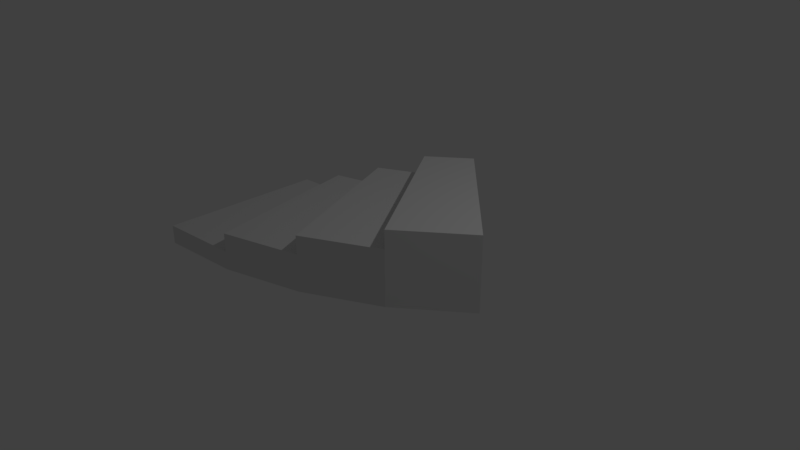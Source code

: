 # Source: esaclier2.blend  (saved by Blender 2.78.0; exported with 4.5.12 LTS)
import bpy
from mathutils import Matrix  # noqa: F401  (used for matrix-valued properties, if any)

bpy.ops.wm.read_factory_settings(use_empty=True)
scene = bpy.context.scene
scene.name = 'Scene'

# ---- collections
col_collection_1 = bpy.data.collections.new('Collection 1'); scene.collection.children.link(col_collection_1)

# ---- world
world_world = bpy.data.worlds.new('World'); scene.world = world_world
world_world.color = (0.05088, 0.05088, 0.05088)
world_world.use_sun_shadow = False
world_world.sun_shadow_jitter_overblur = 0.0
world_world.cycles.sampling_method = 'MANUAL'

# ---- cameras
cam_camera = bpy.data.cameras.new('Camera')
cam_camera.clip_end = 100.0
cam_camera.lens = 35.0
cam_camera.sensor_width = 32.0
cam_camera.sensor_height = 18.0
cam_camera.ortho_scale = 7.314
cam_camera.dof.focus_distance = 0.0
cam_camera.dof.aperture_fstop = 128.0

# ---- lights
light_lamp = bpy.data.lights.new('Lamp', 'POINT')
light_lamp.transmission_factor = 0.0
light_lamp.cutoff_distance = 30.0
light_lamp.energy = 100.0
light_lamp.shadow_buffer_clip_start = 1.001
light_lamp.shadow_soft_size = 0.1
light_lamp.shadow_maximum_resolution = 0.006
light_lamp.use_absolute_resolution = True

# ---- meshes
me_sphere = bpy.data.meshes.new('Sphere')
me_sphere.from_pydata([(0.02296, -0.2063, 501.4), (-0.01241, -0.1209, 501.6), (0.3227, -0.006038, 0.6173), (0.2573, 0.05931, 0.4444), (0.1694, 0.1472, 0.2929), (0.06225, 0.2544, 0.1685), (0.06226, 0.2544, 1002.0), (-0.02194, 0.1853, 501.8), (0.1827, -0.1209, 0.6173), (0.1313, -0.0441, 0.4444), (0.06225, 0.05931, 0.2929), (-0.02194, 0.1853, 0.1685), (0.3227, -0.006045, 501.4), (0.2573, 0.0593, 501.6), (0.02295, -0.2063, 0.6173), (-0.01241, -0.1209, 0.4444), (-0.06, -0.006038, 0.2929), (-0.118, 0.134, 0.1685), (0.1694, 0.1472, 501.7), (0.06225, 0.2544, 501.8), (-0.1504, -0.2589, 0.6173), (-0.1684, -0.1682, 0.4444), (-0.1927, -0.04628, 0.2929), (-0.2222, 0.1023, 0.1685), (-0.3306, -0.2766, 0.6173), (-0.3306, -0.1842, 0.4444), (-0.3306, -0.05986, 0.2929), (-0.3306, 0.09167, 0.1685), (0.06225, 0.2544, 251.8), (0.1694, 0.1472, 251.7), (0.2573, 0.05931, 251.6), (0.3227, -0.006038, 251.4), (-0.06, -0.006045, 501.7), (-0.02194, 0.1853, 251.8), (0.1827, -0.1209, 751.4), (0.1313, -0.04411, 751.6), (0.1827, -0.1209, 251.4), (-0.118, 0.134, 501.8), (-0.118, 0.134, 251.8), (0.06226, 0.2544, 751.8), (-0.02193, 0.1853, 751.8), (0.02295, -0.2063, 251.4), (0.1827, -0.1209, 501.4), (-0.2222, 0.1023, 251.8), (-0.1927, -0.04628, 251.7), (-0.1684, -0.1682, 251.6), (-0.1504, -0.2589, 251.4), (-0.02193, 0.1853, 1002.0), (-0.3306, 0.09167, 251.8), (-0.3306, -0.05986, 251.7), (-0.3306, -0.1842, 251.6), (-0.3306, -0.2766, 251.4), (-0.2222, 0.1023, 501.8), (-0.1926, -0.04628, 501.7), (-0.1684, -0.1683, 501.6), (-0.1504, -0.2589, 501.4), (0.06226, 0.05929, 751.7), (0.2573, 0.05929, 751.6), (0.3227, -0.006052, 751.4), (0.1694, 0.1472, 751.7), (-0.118, 0.1339, 751.8), (-0.05999, -0.006052, 751.7), (-0.0124, -0.1209, 751.6), (0.02296, -0.2063, 751.4), (0.1314, -0.04412, 1002.0), (0.1827, -0.121, 1001.0), (0.06226, 0.05929, 1002.0), (0.2574, 0.05929, 1002.0), (0.3227, -0.006059, 1001.0), (0.1694, 0.1472, 1002.0)], [], [(3, 2, 8, 9), (4, 3, 9, 10), (5, 4, 10, 11), (3, 4, 29, 30), (2, 3, 30, 31), (50, 49, 26, 25), (36, 8, 2, 31), (9, 8, 14, 15), (10, 9, 15, 16), (11, 10, 16, 17), (15, 14, 20, 21), (16, 15, 21, 22), (17, 16, 22, 23), (48, 27, 26, 49), (36, 41, 14, 8), (21, 20, 24, 25), (22, 21, 25, 26), (23, 22, 26, 27), (41, 46, 20, 14), (46, 51, 24, 20), (51, 50, 25, 24), (36, 31, 12, 42), (43, 44, 53, 52), (31, 30, 13, 12), (46, 41, 0, 55), (30, 29, 18, 13), (45, 46, 55, 54), (41, 36, 42, 0), (29, 28, 19, 18), (44, 45, 54, 53), (44, 43, 48, 49), (45, 44, 49, 50), (46, 45, 50, 51), (4, 5, 28, 29), (5, 11, 33, 28), (11, 17, 38, 33), (23, 43, 38, 17), (48, 43, 23, 27), (19, 7, 40, 39), (1, 0, 63, 62), (32, 1, 62, 61), (7, 37, 60, 40), (12, 13, 57, 58), (37, 32, 61, 60), (32, 37, 52, 53), (1, 32, 53, 54), (0, 1, 54, 55), (33, 38, 37, 7), (38, 43, 52, 37), (28, 33, 7, 19), (34, 58, 68, 65), (39, 40, 47, 6), (56, 35, 64, 66), (56, 40, 60, 61), (35, 56, 61, 62), (34, 35, 62, 63), (13, 18, 59, 57), (42, 12, 58, 34), (0, 42, 34, 63), (18, 19, 39, 59), (69, 6, 47, 66), (67, 69, 66, 64), (68, 67, 64, 65), (57, 59, 69, 67), (40, 56, 66, 47), (35, 34, 65, 64), (59, 39, 6, 69), (58, 57, 67, 68)])
me_sphere.use_remesh_preserve_volume = False
me_sphere.use_remesh_preserve_attributes = False
me_sphere.use_mirror_vertex_groups = False
me_sphere.update()

# ---- objects
ob_sphere = bpy.data.objects.new('Sphere', me_sphere)
ob_lamp = bpy.data.objects.new('Lamp', light_lamp)
ob_camera = bpy.data.objects.new('Camera', cam_camera)

# ---- transforms, parenting, visibility, modifiers, constraints
ob_sphere.location = (0.0, 0.0, 0.0)
ob_sphere.scale = (6.0, 6.0, 0.001)
ob_sphere.lineart.crease_threshold = 0.0
ob_lamp.location = (4.076, 1.005, 5.904)
ob_lamp.rotation_euler = (0.6503, 0.05522, 1.866)
ob_lamp.lock_rotations_4d = False
ob_lamp.empty_display_type = 'ARROWS'
ob_lamp.color = (0.0, 0.0, 0.0, 0.0)
ob_lamp.lineart.crease_threshold = 0.0
ob_camera.location = (7.481, -6.508, 5.344)
ob_camera.rotation_euler = (1.109, 0.0, 0.8149)
ob_camera.lock_rotations_4d = False
ob_camera.empty_display_type = 'ARROWS'
ob_camera.color = (0.0, 0.0, 0.0, 0.0)
ob_camera.display_type = 'WIRE'
ob_camera.lineart.crease_threshold = 0.0

# ---- collection membership
col_collection_1.objects.link(ob_sphere)
col_collection_1.objects.link(ob_lamp)
col_collection_1.objects.link(ob_camera)

# ---- scene / render settings (as saved in the file)
scene.camera = ob_camera
scene.frame_start = 1; scene.frame_end = 250; scene.frame_set(1)
scene.render.engine = 'BLENDER_EEVEE_NEXT'
scene.render.resolution_percentage = 50
scene.render.dither_intensity = 0.0
scene.cycles.use_denoising = False
scene.cycles.samples = 128
scene.cycles.sampling_pattern = 'TABULATED_SOBOL'
scene.cycles.light_sampling_threshold = 0.0
scene.cycles.use_adaptive_sampling = False
scene.cycles.use_light_tree = False
scene.cycles.blur_glossy = 0.0
scene.cycles.sample_clamp_indirect = 0.0
scene.view_settings.view_transform = 'Standard'
bpy.context.view_layer.update()
